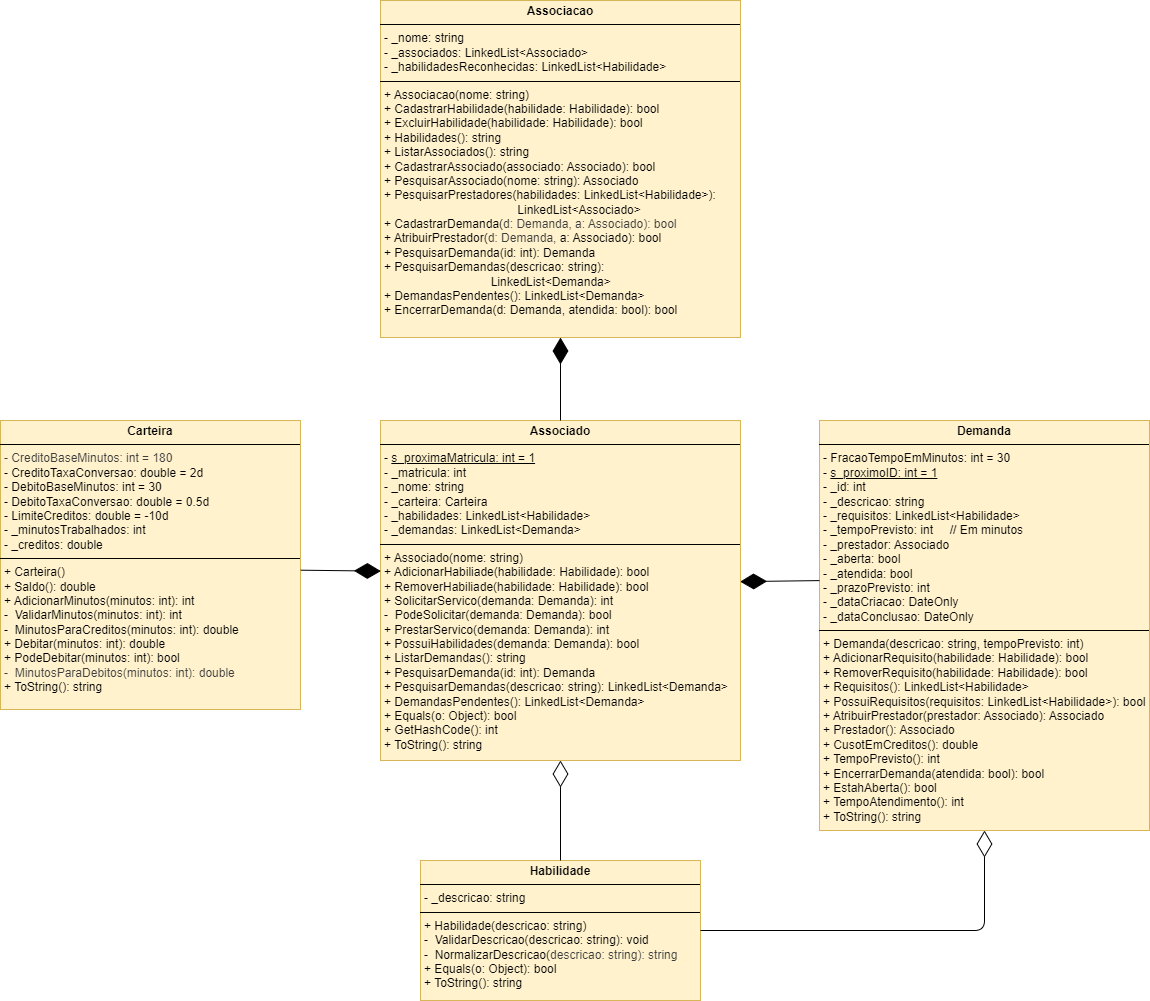

The diagram above was exported from draw.io. Its source (the exported page's mxGraphModel, read from the mxfile embedded in the PNG):
<mxGraphModel dx="986" dy="1147" grid="1" gridSize="10" guides="1" tooltips="1" connect="1" arrows="1" fold="1" page="1" pageScale="1" pageWidth="1169" pageHeight="827" background="#ffffff" math="0" shadow="0">
  <root>
    <mxCell id="0" />
    <mxCell id="1" parent="0" />
    <mxCell id="2" value="&lt;p style=&quot;margin:0px;margin-top:4px;text-align:center;&quot;&gt;&lt;b&gt;Carteira&lt;/b&gt;&lt;/p&gt;&lt;hr size=&quot;1&quot; style=&quot;border-style:solid;&quot;&gt;&lt;p style=&quot;margin:0px;margin-left:4px;&quot;&gt;&lt;span style=&quot;color: rgb(63, 63, 63);&quot;&gt;- CreditoBaseMinutos: int = 180&lt;/span&gt;&lt;/p&gt;&lt;p style=&quot;margin:0px;margin-left:4px;&quot;&gt;- CreditoTaxaConversao&lt;span style=&quot;background-color: transparent;&quot;&gt;: double = 2d&lt;/span&gt;&lt;/p&gt;&lt;p style=&quot;margin:0px;margin-left:4px;&quot;&gt;&lt;span style=&quot;background-color: transparent;&quot;&gt;- DebitoBaseMinutos: int = 30&lt;/span&gt;&lt;/p&gt;&lt;p style=&quot;margin:0px;margin-left:4px;&quot;&gt;&lt;span style=&quot;background-color: transparent;&quot;&gt;- DebitoTaxaConversao: double = 0.5d&lt;/span&gt;&lt;/p&gt;&lt;p style=&quot;margin:0px;margin-left:4px;&quot;&gt;&lt;span style=&quot;background-color: transparent;&quot;&gt;- LimiteCreditos: double = -10d&lt;/span&gt;&lt;/p&gt;&lt;p style=&quot;margin:0px;margin-left:4px;&quot;&gt;- _minutosTrabalhados: int&lt;/p&gt;&lt;p style=&quot;margin:0px;margin-left:4px;&quot;&gt;- _creditos: double&lt;/p&gt;&lt;hr size=&quot;1&quot; style=&quot;border-style:solid;&quot;&gt;&lt;p style=&quot;margin:0px;margin-left:4px;&quot;&gt;+ Carteira()&lt;/p&gt;&lt;p style=&quot;margin:0px;margin-left:4px;&quot;&gt;+ Saldo(): double&lt;/p&gt;&lt;p style=&quot;margin: 0px 0px 0px 4px;&quot;&gt;&lt;span style=&quot;background-color: transparent;&quot;&gt;+ AdicionarMinutos(minutos: int): int&lt;/span&gt;&lt;/p&gt;&lt;p style=&quot;margin: 0px 0px 0px 4px;&quot;&gt;&lt;span style=&quot;background-color: transparent;&quot;&gt;-&amp;nbsp; ValidarMinutos(minutos: int): int&lt;/span&gt;&lt;/p&gt;&lt;p style=&quot;margin: 0px 0px 0px 4px;&quot;&gt;-&amp;nbsp; MinutosParaCreditos(minutos: int): double&lt;/p&gt;&lt;p style=&quot;margin: 0px 0px 0px 4px;&quot;&gt;&lt;span style=&quot;background-color: transparent;&quot;&gt;+ Debitar(minutos: int): double&lt;/span&gt;&lt;/p&gt;&lt;p style=&quot;margin:0px;margin-left:4px;&quot;&gt;&lt;span style=&quot;background-color: transparent;&quot;&gt;+ PodeDebitar(minutos: int): bool&lt;/span&gt;&lt;/p&gt;&lt;p style=&quot;margin:0px;margin-left:4px;&quot;&gt;&lt;span style=&quot;color: rgb(63, 63, 63);&quot;&gt;-&amp;nbsp; &lt;span style=&quot;color: rgb(63, 63, 63);&quot;&gt;MinutosParaDebitos&lt;/span&gt;(minutos: int): double&lt;/span&gt;&lt;span style=&quot;background-color: transparent;&quot;&gt;&lt;/span&gt;&lt;/p&gt;&lt;p style=&quot;margin:0px;margin-left:4px;&quot;&gt;&lt;span style=&quot;background-color: transparent;&quot;&gt;+ ToString(): string&lt;/span&gt;&lt;/p&gt;" style="verticalAlign=top;align=left;overflow=fill;html=1;whiteSpace=wrap;fillColor=#fff2cc;strokeColor=#d6b656;" parent="1" vertex="1">
      <mxGeometry x="20" y="440" width="300" height="289" as="geometry" />
    </mxCell>
    <mxCell id="4" value="&lt;p style=&quot;margin:0px;margin-top:4px;text-align:center;&quot;&gt;&lt;b&gt;&lt;font style=&quot;color: rgb(0, 0, 0);&quot;&gt;Associado&lt;/font&gt;&lt;/b&gt;&lt;/p&gt;&lt;hr size=&quot;1&quot; style=&quot;border-style:solid;&quot;&gt;&lt;p style=&quot;margin:0px;margin-left:4px;&quot;&gt;&lt;font style=&quot;color: rgb(0, 0, 0);&quot;&gt;- &lt;u&gt;s_proximaMatricula: int = 1&lt;/u&gt;&lt;/font&gt;&lt;/p&gt;&lt;p style=&quot;margin:0px;margin-left:4px;&quot;&gt;&lt;font style=&quot;color: rgb(0, 0, 0);&quot;&gt;- _matricula: int&lt;/font&gt;&lt;/p&gt;&lt;p style=&quot;margin:0px;margin-left:4px;&quot;&gt;&lt;font style=&quot;color: rgb(0, 0, 0);&quot;&gt;- _nome: string&lt;/font&gt;&lt;/p&gt;&lt;p style=&quot;margin:0px;margin-left:4px;&quot;&gt;&lt;font style=&quot;color: rgb(0, 0, 0);&quot;&gt;- _carteira: Carteira&lt;/font&gt;&lt;/p&gt;&lt;p style=&quot;margin:0px;margin-left:4px;&quot;&gt;&lt;font style=&quot;color: rgb(0, 0, 0);&quot;&gt;- _habilidades: LinkedList&amp;lt;&lt;span&gt;Habilidade&lt;/span&gt;&amp;gt;&lt;/font&gt;&lt;/p&gt;&lt;p style=&quot;margin:0px;margin-left:4px;&quot;&gt;&lt;font style=&quot;color: rgb(0, 0, 0);&quot;&gt;- _demandas: LinkedList&amp;lt;Demanda&amp;gt;&lt;/font&gt;&lt;/p&gt;&lt;hr size=&quot;1&quot; style=&quot;border-style:solid;&quot;&gt;&lt;p style=&quot;margin:0px;margin-left:4px;&quot;&gt;&lt;font style=&quot;color: rgb(0, 0, 0);&quot;&gt;+ Associado(nome: string)&lt;/font&gt;&lt;/p&gt;&lt;p style=&quot;margin:0px;margin-left:4px;&quot;&gt;&lt;font style=&quot;color: rgb(0, 0, 0);&quot;&gt;+ AdicionarHabiliade(habilidade:&amp;nbsp;&lt;span&gt;Habilidade&lt;/span&gt;): bool&lt;/font&gt;&lt;/p&gt;&lt;p style=&quot;margin:0px;margin-left:4px;&quot;&gt;&lt;font style=&quot;color: rgb(0, 0, 0);&quot;&gt;&lt;span&gt;+ RemoverHabiliade(&lt;/span&gt;&lt;span style=&quot;background-color: transparent;&quot;&gt;habilidade&lt;/span&gt;&lt;span style=&quot;background-color: transparent;&quot;&gt;:&amp;nbsp;&lt;/span&gt;&lt;span&gt;Habilidade&lt;/span&gt;&lt;span style=&quot;background-color: transparent;&quot;&gt;): bool&lt;/span&gt;&lt;/font&gt;&lt;/p&gt;&lt;p style=&quot;margin:0px;margin-left:4px;&quot;&gt;&lt;font style=&quot;color: rgb(0, 0, 0);&quot;&gt;+ SolicitarServico(demanda: Demanda): int&lt;/font&gt;&lt;/p&gt;&lt;p style=&quot;margin:0px;margin-left:4px;&quot;&gt;&lt;font style=&quot;color: rgb(0, 0, 0);&quot;&gt;-&amp;nbsp; PodeSolicitar(&lt;span style=&quot;background-color: transparent;&quot;&gt;demanda&lt;/span&gt;&lt;span style=&quot;background-color: transparent;&quot;&gt;: Demanda): bool&lt;/span&gt;&lt;/font&gt;&lt;/p&gt;&lt;p style=&quot;margin:0px;margin-left:4px;&quot;&gt;&lt;font style=&quot;color: rgb(0, 0, 0);&quot;&gt;+ PrestarServico(&lt;span style=&quot;background-color: transparent;&quot;&gt;demanda&lt;/span&gt;&lt;span style=&quot;background-color: transparent;&quot;&gt;: Demanda): int&lt;/span&gt;&lt;/font&gt;&lt;/p&gt;&lt;p style=&quot;margin:0px;margin-left:4px;&quot;&gt;&lt;span style=&quot;background-color: transparent;&quot;&gt;&lt;font style=&quot;color: rgb(0, 0, 0);&quot;&gt;+ PossuiHabilidades(demanda: Demanda): bool&lt;/font&gt;&lt;/span&gt;&lt;/p&gt;&lt;p style=&quot;margin: 0px 0px 0px 4px;&quot;&gt;&lt;font style=&quot;color: rgb(0, 0, 0);&quot;&gt;+ ListarDemandas(): string&lt;/font&gt;&lt;/p&gt;&lt;p style=&quot;margin: 0px 0px 0px 4px;&quot;&gt;&lt;font style=&quot;color: rgb(0, 0, 0);&quot;&gt;+ PesquisarDemanda(id: int): Demanda&lt;/font&gt;&lt;/p&gt;&lt;p style=&quot;margin: 0px 0px 0px 4px;&quot;&gt;&lt;font style=&quot;color: rgb(0, 0, 0);&quot;&gt;+ PesquisarDemandas(descricao: string):&amp;nbsp;&lt;span style=&quot;background-color: transparent;&quot;&gt;LinkedList&amp;lt;Demanda&amp;gt;&lt;/span&gt;&lt;/font&gt;&lt;/p&gt;&lt;p style=&quot;margin: 0px 0px 0px 4px;&quot;&gt;&lt;font style=&quot;color: rgb(0, 0, 0);&quot;&gt;&lt;span&gt;&lt;font&gt;+ DemandasPendentes(): LinkedList&amp;lt;Demanda&amp;gt;&lt;/font&gt;&lt;/span&gt;&lt;font&gt;&lt;span style=&quot;background-color: transparent;&quot;&gt;&lt;/span&gt;&lt;/font&gt;&lt;/font&gt;&lt;/p&gt;&lt;p style=&quot;margin:0px;margin-left:4px;&quot;&gt;&lt;font style=&quot;color: rgb(0, 0, 0);&quot;&gt;+ Equals(o: Object): bool&lt;/font&gt;&lt;/p&gt;&lt;p style=&quot;margin:0px;margin-left:4px;&quot;&gt;&lt;font style=&quot;color: rgb(0, 0, 0);&quot;&gt;+ GetHashCode(): int&lt;/font&gt;&lt;/p&gt;&lt;p style=&quot;margin:0px;margin-left:4px;&quot;&gt;&lt;font style=&quot;color: rgb(0, 0, 0);&quot;&gt;&lt;span style=&quot;color: rgb(0, 0, 0);&quot;&gt;+ ToString(): string&lt;/span&gt;&lt;/font&gt;&lt;/p&gt;&lt;p style=&quot;margin:0px;margin-left:4px;&quot;&gt;&lt;br&gt;&lt;/p&gt;" style="verticalAlign=top;align=left;overflow=fill;html=1;whiteSpace=wrap;fillColor=#fff2cc;strokeColor=#d6b656;" parent="1" vertex="1">
      <mxGeometry x="400" y="440" width="360" height="340" as="geometry" />
    </mxCell>
    <mxCell id="5" value="&lt;p style=&quot;margin:0px;margin-top:4px;text-align:center;&quot;&gt;&lt;b&gt;&lt;font style=&quot;color: rgb(0, 0, 0);&quot;&gt;Demanda&lt;/font&gt;&lt;/b&gt;&lt;/p&gt;&lt;hr size=&quot;1&quot; style=&quot;border-style:solid;&quot;&gt;&lt;p style=&quot;margin:0px;margin-left:4px;&quot;&gt;&lt;span style=&quot;background-color: transparent;&quot;&gt;&lt;font style=&quot;color: rgb(0, 0, 0);&quot;&gt;- FracaoTempoEmMinutos: int = 30&lt;/font&gt;&lt;/span&gt;&lt;/p&gt;&lt;p style=&quot;margin:0px;margin-left:4px;&quot;&gt;&lt;span style=&quot;background-color: transparent;&quot;&gt;&lt;font style=&quot;color: rgb(0, 0, 0);&quot;&gt;- &lt;u&gt;s_proximoID: int = 1&lt;/u&gt;&lt;/font&gt;&lt;/span&gt;&lt;/p&gt;&lt;p style=&quot;margin:0px;margin-left:4px;&quot;&gt;&lt;span style=&quot;background-color: transparent;&quot;&gt;&lt;font style=&quot;color: rgb(0, 0, 0);&quot;&gt;- _id: int&lt;/font&gt;&lt;/span&gt;&lt;/p&gt;&lt;p style=&quot;margin:0px;margin-left:4px;&quot;&gt;&lt;font style=&quot;color: rgb(0, 0, 0);&quot;&gt;- _descricao: string&lt;/font&gt;&lt;/p&gt;&lt;p style=&quot;margin:0px;margin-left:4px;&quot;&gt;&lt;font style=&quot;color: rgb(0, 0, 0);&quot;&gt;- _requisitos: LinkedList&amp;lt;Habilidade&amp;gt;&lt;/font&gt;&lt;/p&gt;&lt;p style=&quot;margin:0px;margin-left:4px;&quot;&gt;&lt;font style=&quot;color: rgb(0, 0, 0);&quot;&gt;- _tempoPrevisto: int&amp;nbsp; &amp;nbsp; &amp;nbsp;// Em minutos&lt;/font&gt;&lt;/p&gt;&lt;p style=&quot;margin:0px;margin-left:4px;&quot;&gt;&lt;font style=&quot;color: rgb(0, 0, 0);&quot;&gt;- _prestador: Associado&lt;br&gt;&lt;/font&gt;&lt;/p&gt;&lt;p style=&quot;margin:0px;margin-left:4px;&quot;&gt;&lt;font style=&quot;color: rgb(0, 0, 0);&quot;&gt;- _aberta: bool&lt;/font&gt;&lt;/p&gt;&lt;p style=&quot;margin:0px;margin-left:4px;&quot;&gt;&lt;font style=&quot;color: rgb(0, 0, 0);&quot;&gt;- _atendida: bool&lt;/font&gt;&lt;/p&gt;&lt;p style=&quot;margin:0px;margin-left:4px;&quot;&gt;&lt;font style=&quot;color: rgb(0, 0, 0);&quot;&gt;- _prazoPrevisto: int&lt;/font&gt;&lt;/p&gt;&lt;p style=&quot;margin:0px;margin-left:4px;&quot;&gt;&lt;font style=&quot;color: rgb(0, 0, 0);&quot;&gt;- _dataCriacao: DateOnly&lt;/font&gt;&lt;/p&gt;&lt;p style=&quot;margin:0px;margin-left:4px;&quot;&gt;&lt;font style=&quot;color: rgb(0, 0, 0);&quot;&gt;- _dataConclusao: DateOnly&lt;/font&gt;&lt;/p&gt;&lt;hr size=&quot;1&quot; style=&quot;border-style:solid;&quot;&gt;&lt;p style=&quot;margin:0px;margin-left:4px;&quot;&gt;&lt;font style=&quot;color: rgb(0, 0, 0);&quot;&gt;+ Demanda(descricao: string,&amp;nbsp;&lt;span style=&quot;background-color: transparent;&quot;&gt;tempoPrevisto: int)&lt;/span&gt;&lt;/font&gt;&lt;/p&gt;&lt;p style=&quot;margin:0px;margin-left:4px;&quot;&gt;&lt;font style=&quot;color: rgb(0, 0, 0);&quot;&gt;+ AdicionarRequisito(habilidade: Habilidade): bool&lt;/font&gt;&lt;/p&gt;&lt;p style=&quot;margin:0px;margin-left:4px;&quot;&gt;&lt;font style=&quot;color: rgb(0, 0, 0);&quot;&gt;+ RemoverRequisito(&lt;span&gt;habilidade:&amp;nbsp;&lt;/span&gt;&lt;span&gt;Habilidade&lt;/span&gt;): bool&lt;/font&gt;&lt;/p&gt;&lt;p style=&quot;margin:0px;margin-left:4px;&quot;&gt;&lt;span style=&quot;background-color: transparent;&quot;&gt;&lt;font style=&quot;color: rgb(0, 0, 0);&quot;&gt;+ Requisitos(): LinkedList&amp;lt;Habilidade&amp;gt;&lt;/font&gt;&lt;/span&gt;&lt;/p&gt;&lt;p style=&quot;margin:0px;margin-left:4px;&quot;&gt;&lt;span style=&quot;background-color: transparent;&quot;&gt;&lt;font style=&quot;color: rgb(0, 0, 0);&quot;&gt;+ PossuiRequisitos(requisitos: LinkedList&amp;lt;Habilidade&amp;gt;): bool&lt;/font&gt;&lt;/span&gt;&lt;/p&gt;&lt;p style=&quot;margin:0px;margin-left:4px;&quot;&gt;&lt;span&gt;&lt;font style=&quot;color: rgb(0, 0, 0);&quot;&gt;+ AtribuirPrestador(prestador: Associado): Associado&lt;/font&gt;&lt;/span&gt;&lt;/p&gt;&lt;p style=&quot;margin:0px;margin-left:4px;&quot;&gt;&lt;font style=&quot;color: rgb(0, 0, 0);&quot;&gt;+ Prestador(): Associado&lt;/font&gt;&lt;/p&gt;&lt;p style=&quot;margin:0px;margin-left:4px;&quot;&gt;&lt;font style=&quot;color: rgb(0, 0, 0);&quot;&gt;+ CusotEmCreditos(): double&lt;/font&gt;&lt;/p&gt;&lt;p style=&quot;margin:0px;margin-left:4px;&quot;&gt;&lt;font style=&quot;color: rgb(0, 0, 0);&quot;&gt;+ TempoPrevisto(): int&lt;/font&gt;&lt;/p&gt;&lt;p style=&quot;margin:0px;margin-left:4px;&quot;&gt;&lt;font style=&quot;color: rgb(0, 0, 0);&quot;&gt;+ EncerrarDemanda(atendida: bool): bool&lt;/font&gt;&lt;/p&gt;&lt;p style=&quot;margin:0px;margin-left:4px;&quot;&gt;&lt;font style=&quot;color: rgb(0, 0, 0);&quot;&gt;+ EstahAberta(): bool&lt;/font&gt;&lt;/p&gt;&lt;p style=&quot;margin:0px;margin-left:4px;&quot;&gt;&lt;font style=&quot;color: rgb(0, 0, 0);&quot;&gt;+ TempoAtendimento(): int&lt;/font&gt;&lt;/p&gt;&lt;p style=&quot;margin:0px;margin-left:4px;&quot;&gt;&lt;font style=&quot;color: rgb(0, 0, 0);&quot;&gt;+ ToString(): string&lt;/font&gt;&lt;/p&gt;&lt;p style=&quot;margin:0px;margin-left:4px;&quot;&gt;&lt;font style=&quot;color: rgb(0, 0, 0);&quot;&gt;&lt;br&gt;&lt;/font&gt;&lt;/p&gt;&lt;p style=&quot;margin:0px;margin-left:4px;&quot;&gt;&lt;br&gt;&lt;/p&gt;" style="verticalAlign=top;align=left;overflow=fill;html=1;whiteSpace=wrap;fillColor=#fff2cc;strokeColor=#d6b656;" parent="1" vertex="1">
      <mxGeometry x="839" y="440" width="330" height="410" as="geometry" />
    </mxCell>
    <mxCell id="6" value="&lt;p style=&quot;margin:0px;margin-top:4px;text-align:center;&quot;&gt;&lt;b&gt;&lt;font style=&quot;color: rgb(0, 0, 0);&quot;&gt;Associacao&lt;/font&gt;&lt;/b&gt;&lt;/p&gt;&lt;hr size=&quot;1&quot; style=&quot;border-style:solid;&quot;&gt;&lt;p style=&quot;margin:0px;margin-left:4px;&quot;&gt;&lt;span style=&quot;background-color: transparent;&quot;&gt;&lt;font style=&quot;color: rgb(0, 0, 0);&quot;&gt;- _nome: string&lt;/font&gt;&lt;/span&gt;&lt;/p&gt;&lt;p style=&quot;margin:0px;margin-left:4px;&quot;&gt;&lt;span style=&quot;background-color: transparent;&quot;&gt;&lt;font style=&quot;color: rgb(0, 0, 0);&quot;&gt;- _associados: LinkedList&amp;lt;Associado&amp;gt;&lt;/font&gt;&lt;/span&gt;&lt;/p&gt;&lt;p style=&quot;margin:0px;margin-left:4px;&quot;&gt;&lt;span style=&quot;background-color: transparent;&quot;&gt;&lt;font style=&quot;color: rgb(0, 0, 0);&quot;&gt;- _habilidadesReconhecidas: LinkedList&amp;lt;Habilidade&amp;gt;&lt;/font&gt;&lt;/span&gt;&lt;/p&gt;&lt;hr size=&quot;1&quot; style=&quot;border-style:solid;&quot;&gt;&lt;p style=&quot;margin:0px;margin-left:4px;&quot;&gt;&lt;font style=&quot;color: rgb(0, 0, 0);&quot;&gt;+ Associacao(nome: string)&lt;/font&gt;&lt;/p&gt;&lt;p style=&quot;margin:0px;margin-left:4px;&quot;&gt;&lt;font style=&quot;color: rgb(0, 0, 0);&quot;&gt;+ CadastrarHabilidade(habilidade: Habilidade): bool&lt;/font&gt;&lt;/p&gt;&lt;p style=&quot;margin:0px;margin-left:4px;&quot;&gt;&lt;span style=&quot;color: rgb(63, 63, 63);&quot;&gt;&lt;font style=&quot;color: rgb(0, 0, 0);&quot;&gt;+ ExcluirHabilidade(habilidade: Habilidade): bool&lt;/font&gt;&lt;/span&gt;&lt;/p&gt;&lt;p style=&quot;margin:0px;margin-left:4px;&quot;&gt;&lt;font style=&quot;color: rgb(0, 0, 0);&quot;&gt;+ Habilidades(): string&lt;/font&gt;&lt;/p&gt;&lt;p style=&quot;margin:0px;margin-left:4px;&quot;&gt;&lt;font style=&quot;color: rgb(0, 0, 0);&quot;&gt;+ ListarAssociados(): string&lt;/font&gt;&lt;/p&gt;&lt;p style=&quot;margin:0px;margin-left:4px;&quot;&gt;&lt;font style=&quot;color: rgb(0, 0, 0);&quot;&gt;+ CadastrarAssociado(associado: Associado): bool&lt;/font&gt;&lt;/p&gt;&lt;p style=&quot;margin:0px;margin-left:4px;&quot;&gt;&lt;span style=&quot;background-color: transparent;&quot;&gt;&lt;font style=&quot;color: rgb(0, 0, 0);&quot;&gt;+ PesquisarAssociado(nome: string): Associado&lt;/font&gt;&lt;/span&gt;&lt;/p&gt;&lt;p style=&quot;margin:0px;margin-left:4px;&quot;&gt;&lt;span style=&quot;background-color: transparent;&quot;&gt;&lt;font style=&quot;color: rgb(0, 0, 0);&quot;&gt;+ PesquisarPrestadores(habilidades: LinkedList&amp;lt;Habilidade&amp;gt;):&lt;/font&gt;&lt;/span&gt;&lt;/p&gt;&lt;p style=&quot;margin:0px;margin-left:4px;&quot;&gt;&lt;span style=&quot;background-color: transparent;&quot;&gt;&lt;font style=&quot;color: rgb(0, 0, 0);&quot;&gt;&amp;nbsp; &amp;nbsp; &amp;nbsp; &amp;nbsp; &amp;nbsp; &amp;nbsp; &amp;nbsp; &amp;nbsp; &amp;nbsp; &amp;nbsp; &amp;nbsp; &amp;nbsp; &amp;nbsp; &amp;nbsp; &amp;nbsp; &amp;nbsp; &amp;nbsp; &amp;nbsp; &amp;nbsp; &amp;nbsp; LinkedList&amp;lt;Associado&amp;gt;&lt;/font&gt;&lt;/span&gt;&lt;/p&gt;&lt;p style=&quot;margin:0px;margin-left:4px;&quot;&gt;&lt;font style=&quot;color: rgb(0, 0, 0);&quot;&gt;+ CadastrarDemanda(&lt;span style=&quot;background-color: transparent; color: rgb(63, 63, 63);&quot;&gt;d: Demanda,&amp;nbsp;&lt;/span&gt;&lt;span style=&quot;background-color: transparent; color: rgb(63, 63, 63);&quot;&gt;a: Associado&lt;/span&gt;&lt;span style=&quot;background-color: transparent; color: rgb(63, 63, 63);&quot;&gt;): bool&lt;/span&gt;&lt;/font&gt;&lt;/p&gt;&lt;p style=&quot;margin:0px;margin-left:4px;&quot;&gt;&lt;font style=&quot;color: rgb(0, 0, 0);&quot;&gt;+ AtribuirPrestador(&lt;span style=&quot;background-color: transparent; color: rgb(63, 63, 63);&quot;&gt;d: Demanda,&amp;nbsp;&lt;/span&gt;&lt;span style=&quot;background-color: transparent;&quot;&gt;a: Associado&lt;/span&gt;&lt;span style=&quot;background-color: transparent;&quot;&gt;): bool&lt;/span&gt;&lt;/font&gt;&lt;/p&gt;&lt;p style=&quot;margin:0px;margin-left:4px;&quot;&gt;&lt;font style=&quot;color: rgb(0, 0, 0);&quot;&gt;+ PesquisarDemanda(id: int): Demanda&lt;/font&gt;&lt;/p&gt;&lt;p style=&quot;margin:0px;margin-left:4px;&quot;&gt;&lt;font style=&quot;color: rgb(0, 0, 0);&quot;&gt;+ PesquisarDemandas(descricao: string):&lt;/font&gt;&lt;/p&gt;&lt;p style=&quot;margin:0px;margin-left:4px;&quot;&gt;&lt;font style=&quot;color: rgb(0, 0, 0);&quot;&gt;&amp;nbsp; &amp;nbsp; &amp;nbsp; &amp;nbsp; &amp;nbsp; &amp;nbsp; &amp;nbsp; &amp;nbsp; &amp;nbsp; &amp;nbsp; &amp;nbsp; &amp;nbsp; &amp;nbsp; &amp;nbsp; &amp;nbsp; &amp;nbsp; LinkedList&amp;lt;Demanda&amp;gt;&lt;/font&gt;&lt;/p&gt;&lt;p style=&quot;margin:0px;margin-left:4px;&quot;&gt;&lt;font style=&quot;color: rgb(0, 0, 0);&quot;&gt;+ DemandasPendentes(): LinkedList&amp;lt;Demanda&amp;gt;&lt;/font&gt;&lt;/p&gt;&lt;p style=&quot;margin:0px;margin-left:4px;&quot;&gt;&lt;span style=&quot;background-color: transparent;&quot;&gt;&lt;font style=&quot;color: rgb(0, 0, 0);&quot;&gt;+ EncerrarDemanda(d: Demanda, atendida: bool): bool&lt;/font&gt;&lt;/span&gt;&lt;/p&gt;" style="verticalAlign=top;align=left;overflow=fill;html=1;whiteSpace=wrap;fillColor=#fff2cc;strokeColor=#d6b656;" parent="1" vertex="1">
      <mxGeometry x="400" y="20" width="360" height="337" as="geometry" />
    </mxCell>
    <mxCell id="12" value="&lt;p style=&quot;margin:0px;margin-top:4px;text-align:center;&quot;&gt;&lt;b&gt;Habilidade&lt;/b&gt;&lt;/p&gt;&lt;hr size=&quot;1&quot; style=&quot;border-style:solid;&quot;&gt;&lt;p style=&quot;margin:0px;margin-left:4px;&quot;&gt;&lt;span style=&quot;background-color: transparent;&quot;&gt;- _descricao: string&lt;/span&gt;&lt;/p&gt;&lt;hr size=&quot;1&quot; style=&quot;border-style:solid;&quot;&gt;&lt;p style=&quot;margin:0px;margin-left:4px;&quot;&gt;+ Habilidade(descricao: string)&lt;/p&gt;&lt;p style=&quot;margin:0px;margin-left:4px;&quot;&gt;-&amp;nbsp; ValidarDescricao(descricao: string): void&lt;/p&gt;&lt;p style=&quot;margin:0px;margin-left:4px;&quot;&gt;-&amp;nbsp; NormalizarDescricao(&lt;span style=&quot;color: rgb(63, 63, 63); background-color: transparent;&quot;&gt;descricao: string): string&lt;/span&gt;&lt;/p&gt;&lt;p style=&quot;margin:0px;margin-left:4px;&quot;&gt;+ Equals(o: Object): bool&lt;/p&gt;&lt;p style=&quot;margin:0px;margin-left:4px;&quot;&gt;+ ToString(): string&lt;/p&gt;&lt;p style=&quot;margin:0px;margin-left:4px;&quot;&gt;&lt;br&gt;&lt;/p&gt;&lt;p style=&quot;margin:0px;margin-left:4px;&quot;&gt;&lt;br&gt;&lt;/p&gt;" style="verticalAlign=top;align=left;overflow=fill;html=1;whiteSpace=wrap;fillColor=#fff2cc;strokeColor=#d6b656;" parent="1" vertex="1">
      <mxGeometry x="440" y="880" width="280" height="140" as="geometry" />
    </mxCell>
    <mxCell id="15" value="" style="endArrow=diamondThin;endFill=1;endSize=24;html=1;entryX=0.001;entryY=0.443;entryDx=0;entryDy=0;exitX=1.001;exitY=0.518;exitDx=0;exitDy=0;entryPerimeter=0;exitPerimeter=0;" parent="1" source="2" target="4" edge="1">
      <mxGeometry width="160" relative="1" as="geometry">
        <mxPoint x="320.30000000000007" y="599.454" as="sourcePoint" />
        <mxPoint x="398.19999999999993" y="601.1200000000001" as="targetPoint" />
      </mxGeometry>
    </mxCell>
    <mxCell id="20" value="" style="endArrow=diamondThin;endFill=1;endSize=24;html=1;entryX=0.5;entryY=1;entryDx=0;entryDy=0;exitX=0.5;exitY=0;exitDx=0;exitDy=0;" parent="1" source="4" target="6" edge="1">
      <mxGeometry width="160" relative="1" as="geometry">
        <mxPoint x="810" y="198" as="sourcePoint" />
        <mxPoint x="730" y="198" as="targetPoint" />
      </mxGeometry>
    </mxCell>
    <mxCell id="21" value="" style="endArrow=diamondThin;endFill=1;endSize=24;html=1;entryX=0.999;entryY=0.474;entryDx=0;entryDy=0;exitX=0.003;exitY=0.38;exitDx=0;exitDy=0;exitPerimeter=0;entryPerimeter=0;" parent="1" target="4" edge="1">
      <mxGeometry width="160" relative="1" as="geometry">
        <mxPoint x="838.99" y="600.075" as="sourcePoint" />
        <mxPoint x="762.24" y="599.8" as="targetPoint" />
      </mxGeometry>
    </mxCell>
    <mxCell id="23" value="" style="endArrow=diamondThin;endFill=0;endSize=24;html=1;entryX=0.5;entryY=1;entryDx=0;entryDy=0;exitX=0.5;exitY=0;exitDx=0;exitDy=0;" parent="1" source="12" target="4" edge="1">
      <mxGeometry width="160" relative="1" as="geometry">
        <mxPoint x="640" y="670" as="sourcePoint" />
        <mxPoint x="800" y="670" as="targetPoint" />
      </mxGeometry>
    </mxCell>
    <mxCell id="24" value="" style="endArrow=diamondThin;endFill=0;endSize=24;html=1;entryX=0.5;entryY=1;entryDx=0;entryDy=0;exitX=1;exitY=0.5;exitDx=0;exitDy=0;edgeStyle=orthogonalEdgeStyle;" parent="1" source="12" target="5" edge="1">
      <mxGeometry width="160" relative="1" as="geometry">
        <mxPoint x="570" y="910" as="sourcePoint" />
        <mxPoint x="570" y="799" as="targetPoint" />
      </mxGeometry>
    </mxCell>
  </root>
</mxGraphModel>